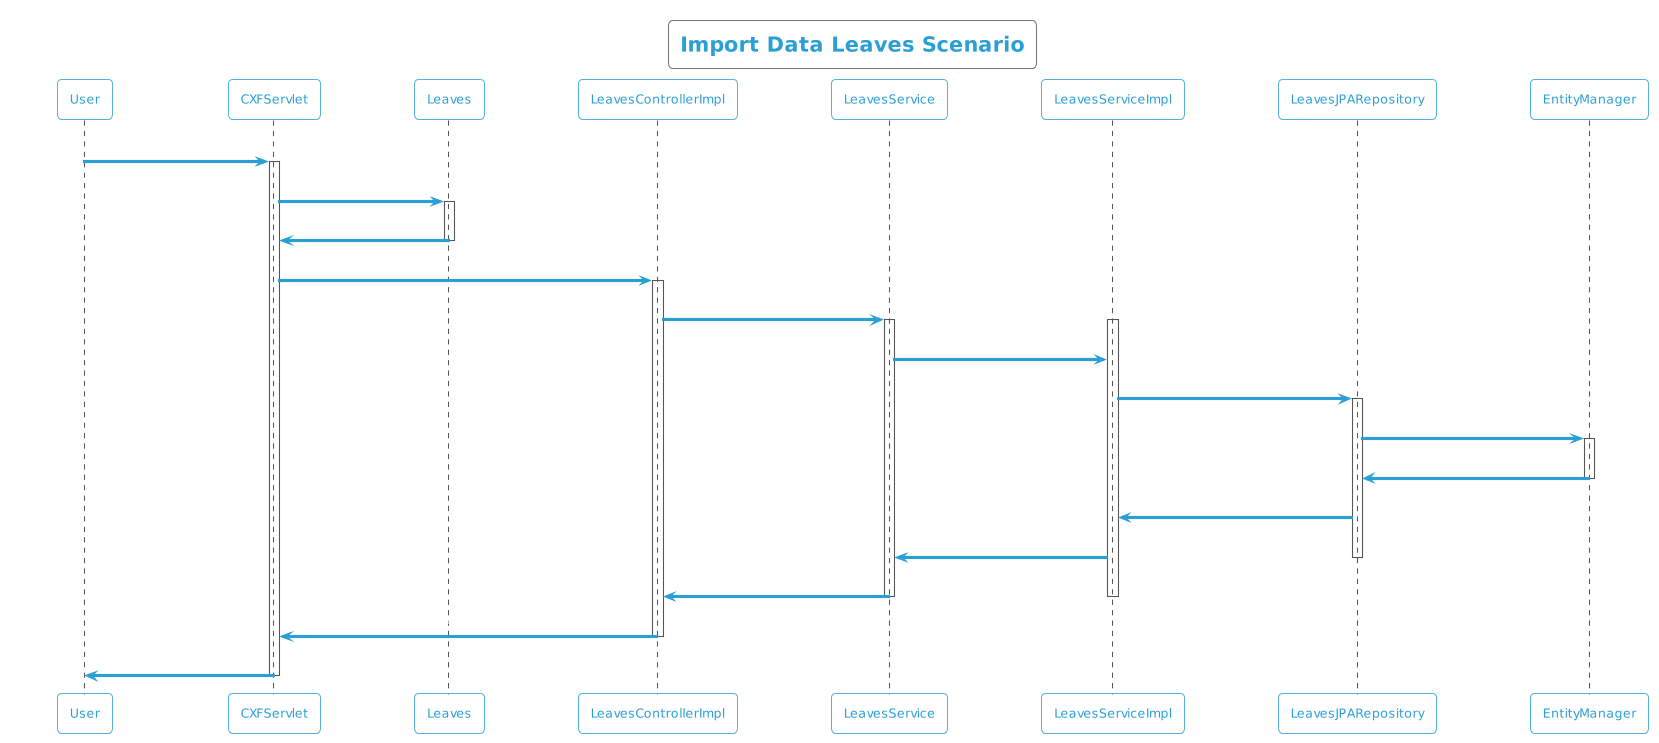

The diagram above was rendered by PlantUML. Its source (embedded in the PNG):
@startuml
!theme cyborg-outline
title Import Data Leaves Scenario
participant User
User -> CXFServlet: POST, Leaves
activate CXFServlet
CXFServlet -> Leaves: << importData >>
activate Leaves
Leaves -> CXFServlet: << instance >>
deactivate Leaves
CXFServlet -> LeavesControllerImpl: importData(:Leaves)
activate LeavesControllerImpl
LeavesControllerImpl -> LeavesService: importData(:Leaves)
activate LeavesService
activate LeavesServiceImpl
LeavesService -> LeavesServiceImpl: importData(:Leaves)
LeavesServiceImpl -> LeavesJPARepository: saveAll(:Leaves)
activate LeavesJPARepository
LeavesJPARepository -> EntityManager: save(:Leaves)
activate EntityManager
EntityManager -> LeavesJPARepository: << persisted Leaves >>
deactivate EntityManager
LeavesJPARepository -> LeavesServiceImpl: << persisted Leaves >>
LeavesServiceImpl -> LeavesService: << persisted Leaves >>
deactivate LeavesJPARepository
LeavesService -> LeavesControllerImpl: << persisted Leaves >>
deactivate LeavesServiceImpl
deactivate LeavesService
LeavesControllerImpl -> CXFServlet: << persisted Leaves >>
deactivate LeavesControllerImpl
CXFServlet -> User: marshalled Leaves XML
deactivate CXFServlet
@enduml